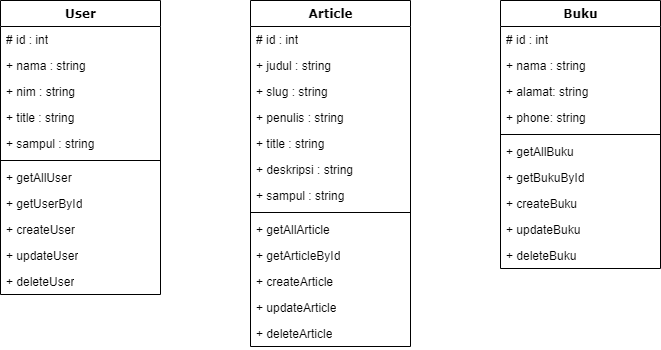

The diagram above was exported from draw.io. Its source (the exported page's mxGraphModel, read from the mxfile embedded in the PNG):
<mxGraphModel dx="813" dy="431" grid="1" gridSize="10" guides="1" tooltips="1" connect="1" arrows="1" fold="1" page="1" pageScale="1" pageWidth="1100" pageHeight="850" background="none" math="0" shadow="0">
  <root>
    <mxCell id="0" />
    <mxCell id="1" parent="0" />
    <mxCell id="78961159f06e98e8-17" value="User" style="swimlane;html=1;fontStyle=1;align=center;verticalAlign=top;childLayout=stackLayout;horizontal=1;startSize=26;horizontalStack=0;resizeParent=1;resizeLast=0;collapsible=1;marginBottom=0;swimlaneFillColor=#ffffff;rounded=0;shadow=0;comic=0;labelBackgroundColor=none;strokeWidth=1;fillColor=none;fontFamily=Verdana;fontSize=12" parent="1" vertex="1">
      <mxGeometry x="90" y="83" width="160" height="294" as="geometry" />
    </mxCell>
    <mxCell id="78961159f06e98e8-21" value="# id : int" style="text;html=1;strokeColor=none;fillColor=none;align=left;verticalAlign=top;spacingLeft=4;spacingRight=4;whiteSpace=wrap;overflow=hidden;rotatable=0;points=[[0,0.5],[1,0.5]];portConstraint=eastwest;" parent="78961159f06e98e8-17" vertex="1">
      <mxGeometry y="26" width="160" height="26" as="geometry" />
    </mxCell>
    <mxCell id="78961159f06e98e8-23" value="+ nama : string" style="text;html=1;strokeColor=none;fillColor=none;align=left;verticalAlign=top;spacingLeft=4;spacingRight=4;whiteSpace=wrap;overflow=hidden;rotatable=0;points=[[0,0.5],[1,0.5]];portConstraint=eastwest;" parent="78961159f06e98e8-17" vertex="1">
      <mxGeometry y="52" width="160" height="26" as="geometry" />
    </mxCell>
    <mxCell id="78961159f06e98e8-25" value="+ nim : string" style="text;html=1;strokeColor=none;fillColor=none;align=left;verticalAlign=top;spacingLeft=4;spacingRight=4;whiteSpace=wrap;overflow=hidden;rotatable=0;points=[[0,0.5],[1,0.5]];portConstraint=eastwest;" parent="78961159f06e98e8-17" vertex="1">
      <mxGeometry y="78" width="160" height="26" as="geometry" />
    </mxCell>
    <mxCell id="78961159f06e98e8-26" value="+ title : string" style="text;html=1;strokeColor=none;fillColor=none;align=left;verticalAlign=top;spacingLeft=4;spacingRight=4;whiteSpace=wrap;overflow=hidden;rotatable=0;points=[[0,0.5],[1,0.5]];portConstraint=eastwest;" parent="78961159f06e98e8-17" vertex="1">
      <mxGeometry y="104" width="160" height="26" as="geometry" />
    </mxCell>
    <mxCell id="78961159f06e98e8-24" value="+ sampul : string" style="text;html=1;strokeColor=none;fillColor=none;align=left;verticalAlign=top;spacingLeft=4;spacingRight=4;whiteSpace=wrap;overflow=hidden;rotatable=0;points=[[0,0.5],[1,0.5]];portConstraint=eastwest;" parent="78961159f06e98e8-17" vertex="1">
      <mxGeometry y="130" width="160" height="26" as="geometry" />
    </mxCell>
    <mxCell id="78961159f06e98e8-19" value="" style="line;html=1;strokeWidth=1;fillColor=none;align=left;verticalAlign=middle;spacingTop=-1;spacingLeft=3;spacingRight=3;rotatable=0;labelPosition=right;points=[];portConstraint=eastwest;" parent="78961159f06e98e8-17" vertex="1">
      <mxGeometry y="156" width="160" height="8" as="geometry" />
    </mxCell>
    <mxCell id="78961159f06e98e8-27" value="+ getAllUser" style="text;html=1;strokeColor=none;fillColor=none;align=left;verticalAlign=top;spacingLeft=4;spacingRight=4;whiteSpace=wrap;overflow=hidden;rotatable=0;points=[[0,0.5],[1,0.5]];portConstraint=eastwest;" parent="78961159f06e98e8-17" vertex="1">
      <mxGeometry y="164" width="160" height="26" as="geometry" />
    </mxCell>
    <mxCell id="78961159f06e98e8-20" value="+ getUserById" style="text;html=1;strokeColor=none;fillColor=none;align=left;verticalAlign=top;spacingLeft=4;spacingRight=4;whiteSpace=wrap;overflow=hidden;rotatable=0;points=[[0,0.5],[1,0.5]];portConstraint=eastwest;" parent="78961159f06e98e8-17" vertex="1">
      <mxGeometry y="190" width="160" height="26" as="geometry" />
    </mxCell>
    <mxCell id="rrMU-b6xsxkrcBJ_soF2-2" value="+ createUser" style="text;html=1;strokeColor=none;fillColor=none;align=left;verticalAlign=top;spacingLeft=4;spacingRight=4;whiteSpace=wrap;overflow=hidden;rotatable=0;points=[[0,0.5],[1,0.5]];portConstraint=eastwest;" vertex="1" parent="78961159f06e98e8-17">
      <mxGeometry y="216" width="160" height="26" as="geometry" />
    </mxCell>
    <mxCell id="rrMU-b6xsxkrcBJ_soF2-3" value="+ updateUser" style="text;html=1;strokeColor=none;fillColor=none;align=left;verticalAlign=top;spacingLeft=4;spacingRight=4;whiteSpace=wrap;overflow=hidden;rotatable=0;points=[[0,0.5],[1,0.5]];portConstraint=eastwest;" vertex="1" parent="78961159f06e98e8-17">
      <mxGeometry y="242" width="160" height="26" as="geometry" />
    </mxCell>
    <mxCell id="rrMU-b6xsxkrcBJ_soF2-4" value="+ deleteUser" style="text;html=1;strokeColor=none;fillColor=none;align=left;verticalAlign=top;spacingLeft=4;spacingRight=4;whiteSpace=wrap;overflow=hidden;rotatable=0;points=[[0,0.5],[1,0.5]];portConstraint=eastwest;" vertex="1" parent="78961159f06e98e8-17">
      <mxGeometry y="268" width="160" height="26" as="geometry" />
    </mxCell>
    <mxCell id="78961159f06e98e8-30" value="Article" style="swimlane;html=1;fontStyle=1;align=center;verticalAlign=top;childLayout=stackLayout;horizontal=1;startSize=26;horizontalStack=0;resizeParent=1;resizeLast=0;collapsible=1;marginBottom=0;swimlaneFillColor=#ffffff;rounded=0;shadow=0;comic=0;labelBackgroundColor=none;strokeWidth=1;fillColor=none;fontFamily=Verdana;fontSize=12" parent="1" vertex="1">
      <mxGeometry x="340" y="83" width="160" height="346" as="geometry">
        <mxRectangle x="430" y="83" width="80" height="30" as="alternateBounds" />
      </mxGeometry>
    </mxCell>
    <mxCell id="78961159f06e98e8-31" value="# id : int" style="text;html=1;strokeColor=none;fillColor=none;align=left;verticalAlign=top;spacingLeft=4;spacingRight=4;whiteSpace=wrap;overflow=hidden;rotatable=0;points=[[0,0.5],[1,0.5]];portConstraint=eastwest;" parent="78961159f06e98e8-30" vertex="1">
      <mxGeometry y="26" width="160" height="26" as="geometry" />
    </mxCell>
    <mxCell id="78961159f06e98e8-32" value="+ judul : string" style="text;html=1;strokeColor=none;fillColor=none;align=left;verticalAlign=top;spacingLeft=4;spacingRight=4;whiteSpace=wrap;overflow=hidden;rotatable=0;points=[[0,0.5],[1,0.5]];portConstraint=eastwest;" parent="78961159f06e98e8-30" vertex="1">
      <mxGeometry y="52" width="160" height="26" as="geometry" />
    </mxCell>
    <mxCell id="78961159f06e98e8-33" value="+ slug : string" style="text;html=1;strokeColor=none;fillColor=none;align=left;verticalAlign=top;spacingLeft=4;spacingRight=4;whiteSpace=wrap;overflow=hidden;rotatable=0;points=[[0,0.5],[1,0.5]];portConstraint=eastwest;" parent="78961159f06e98e8-30" vertex="1">
      <mxGeometry y="78" width="160" height="26" as="geometry" />
    </mxCell>
    <mxCell id="78961159f06e98e8-34" value="+ penulis : string" style="text;html=1;strokeColor=none;fillColor=none;align=left;verticalAlign=top;spacingLeft=4;spacingRight=4;whiteSpace=wrap;overflow=hidden;rotatable=0;points=[[0,0.5],[1,0.5]];portConstraint=eastwest;" parent="78961159f06e98e8-30" vertex="1">
      <mxGeometry y="104" width="160" height="26" as="geometry" />
    </mxCell>
    <mxCell id="78961159f06e98e8-36" value="+ title : string" style="text;html=1;strokeColor=none;fillColor=none;align=left;verticalAlign=top;spacingLeft=4;spacingRight=4;whiteSpace=wrap;overflow=hidden;rotatable=0;points=[[0,0.5],[1,0.5]];portConstraint=eastwest;" parent="78961159f06e98e8-30" vertex="1">
      <mxGeometry y="130" width="160" height="26" as="geometry" />
    </mxCell>
    <mxCell id="78961159f06e98e8-37" value="+ deskripsi : string" style="text;html=1;strokeColor=none;fillColor=none;align=left;verticalAlign=top;spacingLeft=4;spacingRight=4;whiteSpace=wrap;overflow=hidden;rotatable=0;points=[[0,0.5],[1,0.5]];portConstraint=eastwest;" parent="78961159f06e98e8-30" vertex="1">
      <mxGeometry y="156" width="160" height="26" as="geometry" />
    </mxCell>
    <mxCell id="rrMU-b6xsxkrcBJ_soF2-7" value="+ sampul : string" style="text;html=1;strokeColor=none;fillColor=none;align=left;verticalAlign=top;spacingLeft=4;spacingRight=4;whiteSpace=wrap;overflow=hidden;rotatable=0;points=[[0,0.5],[1,0.5]];portConstraint=eastwest;" vertex="1" parent="78961159f06e98e8-30">
      <mxGeometry y="182" width="160" height="26" as="geometry" />
    </mxCell>
    <mxCell id="78961159f06e98e8-38" value="" style="line;html=1;strokeWidth=1;fillColor=none;align=left;verticalAlign=middle;spacingTop=-1;spacingLeft=3;spacingRight=3;rotatable=0;labelPosition=right;points=[];portConstraint=eastwest;" parent="78961159f06e98e8-30" vertex="1">
      <mxGeometry y="208" width="160" height="8" as="geometry" />
    </mxCell>
    <mxCell id="78961159f06e98e8-39" value="+ getAllArticle" style="text;html=1;strokeColor=none;fillColor=none;align=left;verticalAlign=top;spacingLeft=4;spacingRight=4;whiteSpace=wrap;overflow=hidden;rotatable=0;points=[[0,0.5],[1,0.5]];portConstraint=eastwest;" parent="78961159f06e98e8-30" vertex="1">
      <mxGeometry y="216" width="160" height="26" as="geometry" />
    </mxCell>
    <mxCell id="rrMU-b6xsxkrcBJ_soF2-8" value="+ getArticleById" style="text;html=1;strokeColor=none;fillColor=none;align=left;verticalAlign=top;spacingLeft=4;spacingRight=4;whiteSpace=wrap;overflow=hidden;rotatable=0;points=[[0,0.5],[1,0.5]];portConstraint=eastwest;" vertex="1" parent="78961159f06e98e8-30">
      <mxGeometry y="242" width="160" height="26" as="geometry" />
    </mxCell>
    <mxCell id="rrMU-b6xsxkrcBJ_soF2-9" value="+ createArticle" style="text;html=1;strokeColor=none;fillColor=none;align=left;verticalAlign=top;spacingLeft=4;spacingRight=4;whiteSpace=wrap;overflow=hidden;rotatable=0;points=[[0,0.5],[1,0.5]];portConstraint=eastwest;" vertex="1" parent="78961159f06e98e8-30">
      <mxGeometry y="268" width="160" height="26" as="geometry" />
    </mxCell>
    <mxCell id="rrMU-b6xsxkrcBJ_soF2-10" value="+ updateArticle" style="text;html=1;strokeColor=none;fillColor=none;align=left;verticalAlign=top;spacingLeft=4;spacingRight=4;whiteSpace=wrap;overflow=hidden;rotatable=0;points=[[0,0.5],[1,0.5]];portConstraint=eastwest;" vertex="1" parent="78961159f06e98e8-30">
      <mxGeometry y="294" width="160" height="26" as="geometry" />
    </mxCell>
    <mxCell id="rrMU-b6xsxkrcBJ_soF2-11" value="+ deleteArticle" style="text;html=1;strokeColor=none;fillColor=none;align=left;verticalAlign=top;spacingLeft=4;spacingRight=4;whiteSpace=wrap;overflow=hidden;rotatable=0;points=[[0,0.5],[1,0.5]];portConstraint=eastwest;" vertex="1" parent="78961159f06e98e8-30">
      <mxGeometry y="320" width="160" height="26" as="geometry" />
    </mxCell>
    <mxCell id="78961159f06e98e8-43" value="Buku" style="swimlane;html=1;fontStyle=1;align=center;verticalAlign=top;childLayout=stackLayout;horizontal=1;startSize=26;horizontalStack=0;resizeParent=1;resizeLast=0;collapsible=1;marginBottom=0;swimlaneFillColor=#ffffff;rounded=0;shadow=0;comic=0;labelBackgroundColor=none;strokeWidth=1;fillColor=none;fontFamily=Verdana;fontSize=12" parent="1" vertex="1">
      <mxGeometry x="590" y="83" width="160" height="268" as="geometry" />
    </mxCell>
    <mxCell id="78961159f06e98e8-44" value="# id : int" style="text;html=1;strokeColor=none;fillColor=none;align=left;verticalAlign=top;spacingLeft=4;spacingRight=4;whiteSpace=wrap;overflow=hidden;rotatable=0;points=[[0,0.5],[1,0.5]];portConstraint=eastwest;" parent="78961159f06e98e8-43" vertex="1">
      <mxGeometry y="26" width="160" height="26" as="geometry" />
    </mxCell>
    <mxCell id="78961159f06e98e8-45" value="+ nama : string" style="text;html=1;strokeColor=none;fillColor=none;align=left;verticalAlign=top;spacingLeft=4;spacingRight=4;whiteSpace=wrap;overflow=hidden;rotatable=0;points=[[0,0.5],[1,0.5]];portConstraint=eastwest;" parent="78961159f06e98e8-43" vertex="1">
      <mxGeometry y="52" width="160" height="26" as="geometry" />
    </mxCell>
    <mxCell id="rrMU-b6xsxkrcBJ_soF2-12" value="+ alamat: string" style="text;html=1;strokeColor=none;fillColor=none;align=left;verticalAlign=top;spacingLeft=4;spacingRight=4;whiteSpace=wrap;overflow=hidden;rotatable=0;points=[[0,0.5],[1,0.5]];portConstraint=eastwest;" vertex="1" parent="78961159f06e98e8-43">
      <mxGeometry y="78" width="160" height="26" as="geometry" />
    </mxCell>
    <mxCell id="rrMU-b6xsxkrcBJ_soF2-13" value="+ phone: string" style="text;html=1;strokeColor=none;fillColor=none;align=left;verticalAlign=top;spacingLeft=4;spacingRight=4;whiteSpace=wrap;overflow=hidden;rotatable=0;points=[[0,0.5],[1,0.5]];portConstraint=eastwest;" vertex="1" parent="78961159f06e98e8-43">
      <mxGeometry y="104" width="160" height="26" as="geometry" />
    </mxCell>
    <mxCell id="78961159f06e98e8-51" value="" style="line;html=1;strokeWidth=1;fillColor=none;align=left;verticalAlign=middle;spacingTop=-1;spacingLeft=3;spacingRight=3;rotatable=0;labelPosition=right;points=[];portConstraint=eastwest;" parent="78961159f06e98e8-43" vertex="1">
      <mxGeometry y="130" width="160" height="8" as="geometry" />
    </mxCell>
    <mxCell id="78961159f06e98e8-52" value="+ getAllBuku" style="text;html=1;strokeColor=none;fillColor=none;align=left;verticalAlign=top;spacingLeft=4;spacingRight=4;whiteSpace=wrap;overflow=hidden;rotatable=0;points=[[0,0.5],[1,0.5]];portConstraint=eastwest;" parent="78961159f06e98e8-43" vertex="1">
      <mxGeometry y="138" width="160" height="26" as="geometry" />
    </mxCell>
    <mxCell id="rrMU-b6xsxkrcBJ_soF2-14" value="+ getBukuById" style="text;html=1;strokeColor=none;fillColor=none;align=left;verticalAlign=top;spacingLeft=4;spacingRight=4;whiteSpace=wrap;overflow=hidden;rotatable=0;points=[[0,0.5],[1,0.5]];portConstraint=eastwest;" vertex="1" parent="78961159f06e98e8-43">
      <mxGeometry y="164" width="160" height="26" as="geometry" />
    </mxCell>
    <mxCell id="rrMU-b6xsxkrcBJ_soF2-15" value="+ createBuku" style="text;html=1;strokeColor=none;fillColor=none;align=left;verticalAlign=top;spacingLeft=4;spacingRight=4;whiteSpace=wrap;overflow=hidden;rotatable=0;points=[[0,0.5],[1,0.5]];portConstraint=eastwest;" vertex="1" parent="78961159f06e98e8-43">
      <mxGeometry y="190" width="160" height="26" as="geometry" />
    </mxCell>
    <mxCell id="rrMU-b6xsxkrcBJ_soF2-16" value="+ updateBuku" style="text;html=1;strokeColor=none;fillColor=none;align=left;verticalAlign=top;spacingLeft=4;spacingRight=4;whiteSpace=wrap;overflow=hidden;rotatable=0;points=[[0,0.5],[1,0.5]];portConstraint=eastwest;" vertex="1" parent="78961159f06e98e8-43">
      <mxGeometry y="216" width="160" height="26" as="geometry" />
    </mxCell>
    <mxCell id="rrMU-b6xsxkrcBJ_soF2-17" value="+ deleteBuku" style="text;html=1;strokeColor=none;fillColor=none;align=left;verticalAlign=top;spacingLeft=4;spacingRight=4;whiteSpace=wrap;overflow=hidden;rotatable=0;points=[[0,0.5],[1,0.5]];portConstraint=eastwest;" vertex="1" parent="78961159f06e98e8-43">
      <mxGeometry y="242" width="160" height="26" as="geometry" />
    </mxCell>
  </root>
</mxGraphModel>